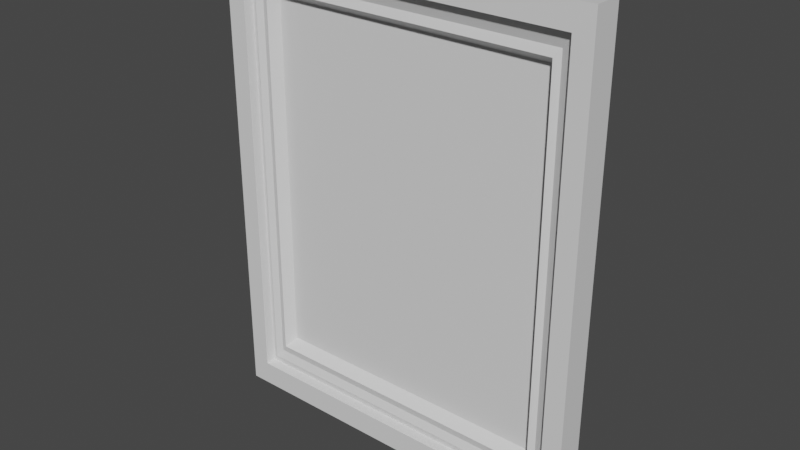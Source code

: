 # Source: painting.blend  (saved by Blender 2.91.10; exported with 4.5.12 LTS)
import bpy
from mathutils import Matrix  # noqa: F401  (used for matrix-valued properties, if any)

bpy.ops.wm.read_factory_settings(use_empty=True)
scene = bpy.context.scene
scene.name = 'Scene'

# ---- collections
col_collection = bpy.data.collections.new('Collection'); scene.collection.children.link(col_collection)

# ---- materials (node trees are filled in below, after node groups)
mat_material = bpy.data.materials.new('Material')
mat_material.alpha_threshold = 0.0
mat_material.use_transparent_shadow = False
mat_material.line_color = (0.0, 0.0, 0.0, 1.0)

# ---- material node trees
mat_material.use_nodes = True; mat_material.node_tree.nodes.clear()
_N = mat_material.node_tree.nodes; _L = mat_material.node_tree.links
n0 = _N.new('ShaderNodeOutputMaterial'); n0.name = 'Material Output'; n0.location = (300, 300)
n1 = _N.new('ShaderNodeBsdfPrincipled'); n1.name = 'Principled BSDF'; n1.location = (10, 300)
n1.distribution = 'GGX'
n1.subsurface_method = 'BURLEY'
n1.inputs[2].default_value = 0.4
n1.inputs[3].default_value = 1.45
n1.inputs[27].default_value = (0.0, 0.0, 0.0, 1.0)
n1.inputs[28].default_value = 1.0
_L.new(n1.outputs[0], n0.inputs[0])
n0.is_active_output = True

# ---- world
world_world = bpy.data.worlds.new('World'); scene.world = world_world
world_world.use_nodes = True; world_world.node_tree.nodes.clear()
_N = world_world.node_tree.nodes; _L = world_world.node_tree.links
n0 = _N.new('ShaderNodeOutputWorld'); n0.name = 'World Output'; n0.location = (300, 300)
n1 = _N.new('ShaderNodeBackground'); n1.name = 'Background'; n1.location = (10, 300)
n1.inputs[0].default_value = (0.05088, 0.05088, 0.05088, 1.0)
_L.new(n1.outputs[0], n0.inputs[0])
n0.is_active_output = True
world_world.color = (0.05088, 0.05088, 0.05088)
world_world.use_sun_shadow = False
world_world.sun_shadow_jitter_overblur = 0.0

# ---- meshes
me_cube = bpy.data.meshes.new('Cube')
me_cube.from_pydata([(1.0, 0.5808, 1.0), (1.0, 0.5808, -1.0), (1.0, -0.5808, 1.0), (1.0, -0.5808, -1.0), (-1.0, 0.5808, 1.0), (-1.0, 0.5808, -1.0), (-1.0, -0.5808, 1.0), (-1.0, -0.5808, -1.0), (-0.8986, -0.5808, -0.8986), (-0.8986, -0.5808, 0.8986), (0.8986, -0.5808, 0.8986), (0.8986, -0.5808, -0.8986), (-0.8986, -0.1311, -0.8986), (-0.8986, -0.1311, 0.8986), (0.8986, -0.1311, 0.8986), (0.8986, -0.1311, -0.8986), (-0.828, -0.1311, -0.828), (-0.828, -0.1311, 0.828), (0.828, -0.1311, 0.828), (0.828, -0.1311, -0.828), (-0.7586, 0.2059, -0.7586), (-0.7586, 0.2059, 0.7586), (0.7586, 0.2059, 0.7586), (0.7586, 0.2059, -0.7586), (0.7933, -0.2225, -0.7933), (-0.7933, -0.2225, -0.7933), (0.7933, -0.2225, 0.7933), (-0.7933, -0.2225, 0.7933), (-0.8633, -0.2489, 0.8633), (0.8633, -0.2489, 0.8633), (-0.8633, -0.2489, -0.8633), (0.8633, -0.2489, -0.8633)], [], [(0, 4, 6, 2), (6, 7, 8, 9), (7, 6, 4, 5), (5, 1, 3, 7), (1, 0, 2, 3), (5, 4, 0, 1), (11, 10, 14, 15), (7, 3, 11, 8), (2, 6, 9, 10), (3, 2, 10, 11), (29, 28, 17, 18), (10, 9, 13, 14), (9, 8, 12, 13), (8, 11, 15, 12), (25, 24, 23, 20), (28, 30, 16, 17), (30, 31, 19, 16), (31, 29, 18, 19), (24, 26, 22, 23), (26, 27, 21, 22), (27, 25, 20, 21), (17, 16, 25, 27), (18, 17, 27, 26), (19, 18, 26, 24), (16, 19, 24, 25), (15, 14, 29, 31), (12, 15, 31, 30), (13, 12, 30, 28), (14, 13, 28, 29)])
_uv = me_cube.uv_layers.new(name='UVMap')
_uv.uv.foreach_set('vector', [0.625, 0.5, 0.875, 0.5, 0.875, 0.75, 0.625, 0.75, 0.625, 0.0, 0.375, 0.0, 0.375, 0.0, 0.625, 0.0, 0.375, 0.0, 0.625, 0.0, 0.625, 0.25, 0.375, 0.25, 0.125, 0.5, 0.375, 0.5, 0.375, 0.75, 0.125, 0.75, 0.375, 0.5, 0.625, 0.5, 0.625, 0.75, 0.375, 0.75, 0.375, 0.25, 0.625, 0.25, 0.625, 0.5, 0.375, 0.5, 0.375, 0.75, 0.625, 0.75, 0.625, 0.75, 0.375, 0.75, 0.125, 0.75, 0.375, 0.75, 0.375, 0.75, 0.125, 0.75, 0.625, 0.75, 0.875, 0.75, 0.875, 0.75, 0.625, 0.75, 0.375, 0.75, 0.625, 0.75, 0.625, 0.75, 0.375, 0.75, 0.625, 0.75, 0.875, 0.75, 0.875, 0.75, 0.625, 0.75, 0.625, 0.75, 0.875, 0.75, 0.875, 0.75, 0.625, 0.75, 0.625, 0.0, 0.375, 0.0, 0.375, 0.0, 0.625, 0.0, 0.125, 0.75, 0.375, 0.75, 0.375, 0.75, 0.125, 0.75, 0.125, 0.75, 0.375, 0.75, 0.375, 0.75, 0.125, 0.75, 0.625, 0.0, 0.375, 0.0, 0.375, 0.0, 0.625, 0.0, 0.125, 0.75, 0.375, 0.75, 0.375, 0.75, 0.125, 0.75, 0.375, 0.75, 0.625, 0.75, 0.625, 0.75, 0.375, 0.75, 0.375, 0.75, 0.625, 0.75, 0.625, 0.75, 0.375, 0.75, 0.625, 0.75, 0.875, 0.75, 0.875, 0.75, 0.625, 0.75, 0.625, 0.0, 0.375, 0.0, 0.375, 0.0, 0.625, 0.0, 0.625, 0.0, 0.375, 0.0, 0.375, 0.0, 0.625, 0.0, 0.625, 0.75, 0.875, 0.75, 0.875, 0.75, 0.625, 0.75, 0.375, 0.75, 0.625, 0.75, 0.625, 0.75, 0.375, 0.75, 0.125, 0.75, 0.375, 0.75, 0.375, 0.75, 0.125, 0.75, 0.375, 0.75, 0.625, 0.75, 0.625, 0.75, 0.375, 0.75, 0.125, 0.75, 0.375, 0.75, 0.375, 0.75, 0.125, 0.75, 0.625, 0.0, 0.375, 0.0, 0.375, 0.0, 0.625, 0.0, 0.625, 0.75, 0.875, 0.75, 0.875, 0.75, 0.625, 0.75])
me_cube.materials.append(mat_material)
me_cube.use_remesh_preserve_volume = False
me_cube.use_remesh_preserve_attributes = False
me_cube.use_mirror_vertex_groups = False
me_cube.update()
me_cube_001 = bpy.data.meshes.new('Cube.001')
me_cube_001.from_pydata([(-0.7586, 0.2059, -0.7586), (-0.7586, 0.2059, 0.7586), (0.7586, 0.2059, 0.7586), (0.7586, 0.2059, -0.7586)], [], [(3, 2, 1, 0)])
_uv = me_cube_001.uv_layers.new(name='UVMap')
_uv.uv.foreach_set('vector', [0.375, 0.75, 0.625, 0.75, 0.625, 1.0, 0.375, 1.0])
me_cube_001.materials.append(mat_material)
me_cube_001.use_remesh_preserve_volume = False
me_cube_001.use_remesh_preserve_attributes = False
me_cube_001.use_mirror_vertex_groups = False
me_cube_001.update()

# ---- objects
ob_cube = bpy.data.objects.new('Cube', me_cube)
ob_cube_001 = bpy.data.objects.new('Cube.001', me_cube_001)

# ---- transforms, parenting, visibility, modifiers, constraints
ob_cube.location = (0.0, 0.0, 0.0)
ob_cube.scale = (1.996, 0.2641, 2.512)
ob_cube.lock_rotations_4d = False
ob_cube.empty_display_type = 'ARROWS'
ob_cube.lineart.crease_threshold = 0.0
ob_cube_001.location = (0.0, 0.0, 0.0)
ob_cube_001.scale = (1.996, 0.2641, 2.512)
ob_cube_001.lock_rotations_4d = False
ob_cube_001.empty_display_type = 'ARROWS'
ob_cube_001.lineart.crease_threshold = 0.0

# ---- collection membership
col_collection.objects.link(ob_cube)
col_collection.objects.link(ob_cube_001)

# ---- scene / render settings (as saved in the file)
scene.frame_start = 1; scene.frame_end = 250; scene.frame_set(1)
scene.render.engine = 'BLENDER_EEVEE_NEXT'
scene.cycles.use_denoising = False
scene.cycles.samples = 128
scene.cycles.sampling_pattern = 'TABULATED_SOBOL'
scene.cycles.use_adaptive_sampling = False
scene.cycles.use_light_tree = False
scene.view_settings.view_transform = 'Filmic'
bpy.context.view_layer.update()

# ---- added for rendering (the .blend has no active camera and no usable light): camera, sun
cam_auto = bpy.data.cameras.new('AutoCamera')
cam_auto.lens = 50.0
cam_auto.sensor_width = 36.0
cam_auto.clip_end = 1000.0
ob_auto_camera = bpy.data.objects.new('AutoCamera', cam_auto)
scene.collection.objects.link(ob_auto_camera)
ob_auto_camera.location = (5.94423, -7.13307, 4.75538)
ob_auto_camera.rotation_euler = (1.09748, -7.21219e-08, 0.694738)
scene.camera = ob_auto_camera
light_auto_sun = bpy.data.lights.new('AutoSun', 'SUN')
light_auto_sun.energy = 3.0
light_auto_sun.angle = 0.0523599
ob_auto_sun = bpy.data.objects.new('AutoSun', light_auto_sun)
scene.collection.objects.link(ob_auto_sun)
ob_auto_sun.rotation_euler = (0.872665, 0.174533, 0.523599)
bpy.context.view_layer.update()
